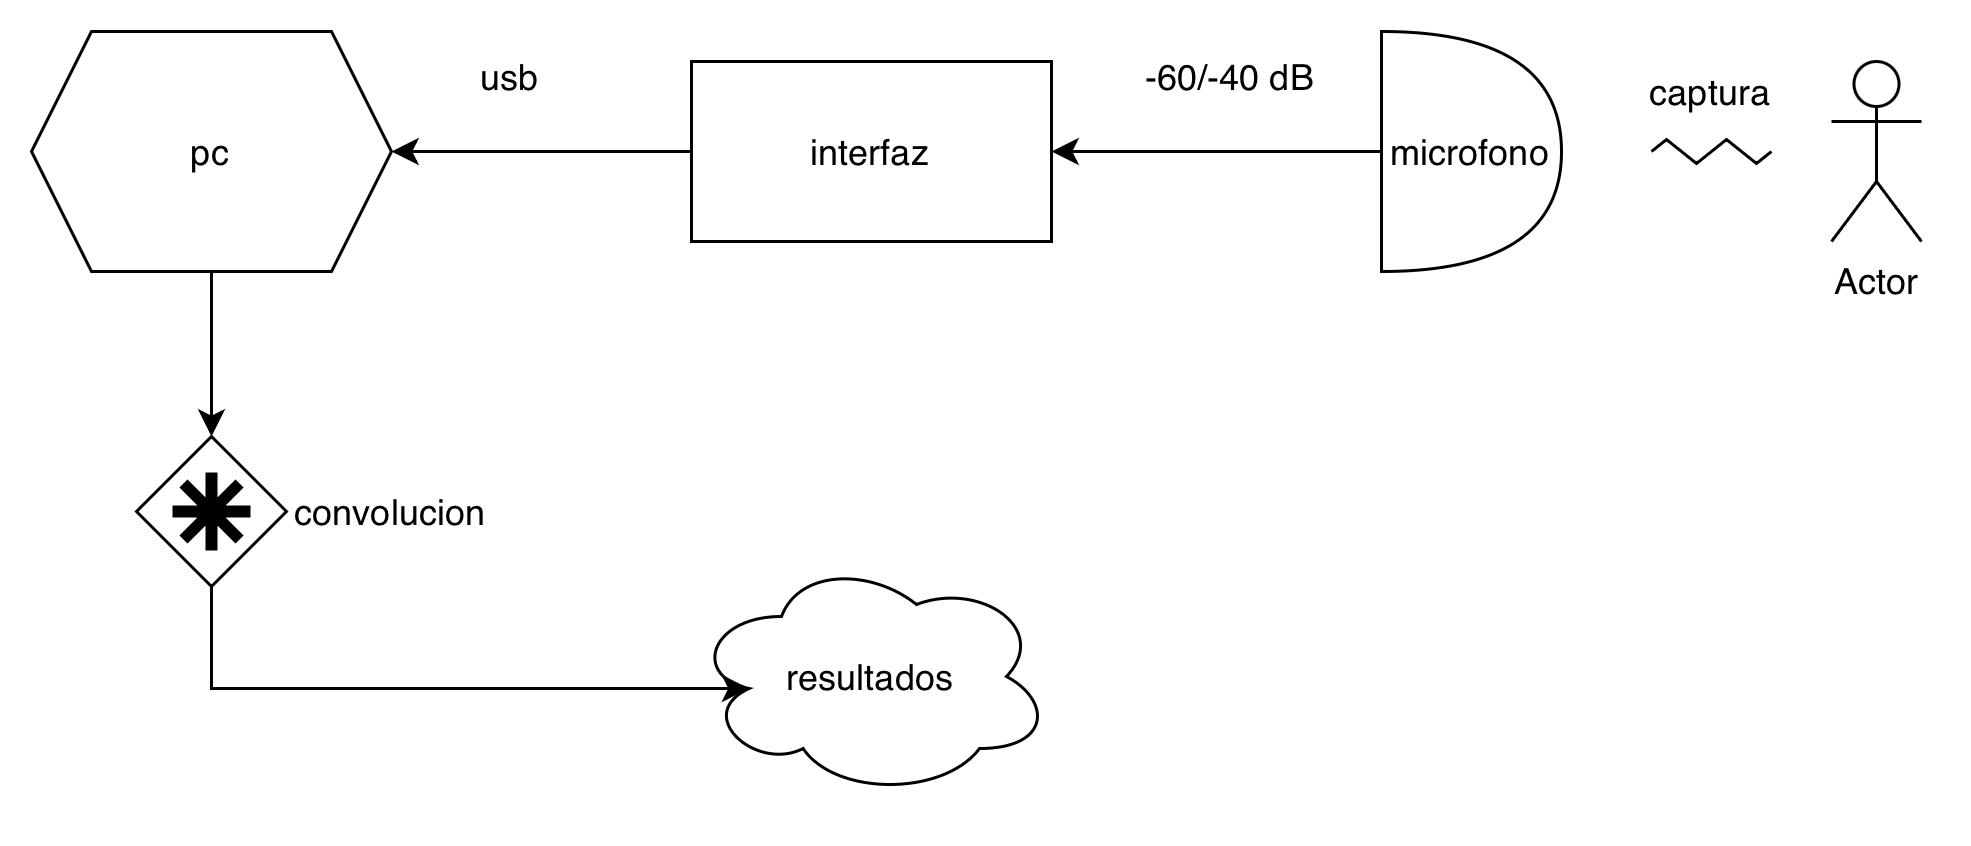

The diagram above was exported from draw.io. Its source (the exported page's mxGraphModel, read from the mxfile embedded in the PNG):
<mxGraphModel dx="934" dy="553" grid="1" gridSize="10" guides="1" tooltips="1" connect="1" arrows="1" fold="1" page="1" pageScale="1" pageWidth="827" pageHeight="1169" math="0" shadow="0">
  <root>
    <mxCell id="0" />
    <mxCell id="1" parent="0" />
    <mxCell id="f9OvnBt2JzuOyo905877-9" edge="1" parent="1" source="f9OvnBt2JzuOyo905877-1" style="edgeStyle=orthogonalEdgeStyle;rounded=0;orthogonalLoop=1;jettySize=auto;html=1;entryX=1;entryY=0.5;entryDx=0;entryDy=0;" target="f9OvnBt2JzuOyo905877-2">
      <mxGeometry relative="1" as="geometry" />
    </mxCell>
    <mxCell id="f9OvnBt2JzuOyo905877-1" parent="1" style="rounded=0;whiteSpace=wrap;html=1;" value="interfaz" vertex="1">
      <mxGeometry height="60" width="120" x="340" y="320" as="geometry" />
    </mxCell>
    <mxCell id="f9OvnBt2JzuOyo905877-2" parent="1" style="shape=hexagon;perimeter=hexagonPerimeter2;whiteSpace=wrap;html=1;fixedSize=1;" value="pc" vertex="1">
      <mxGeometry height="80" width="120" x="120" y="310" as="geometry" />
    </mxCell>
    <mxCell id="f9OvnBt2JzuOyo905877-10" edge="1" parent="1" source="f9OvnBt2JzuOyo905877-3" style="edgeStyle=orthogonalEdgeStyle;rounded=0;orthogonalLoop=1;jettySize=auto;html=1;entryX=1;entryY=0.5;entryDx=0;entryDy=0;" target="f9OvnBt2JzuOyo905877-1">
      <mxGeometry relative="1" as="geometry" />
    </mxCell>
    <mxCell id="f9OvnBt2JzuOyo905877-3" parent="1" style="shape=or;whiteSpace=wrap;html=1;" value="microfono" vertex="1">
      <mxGeometry height="80" width="60" x="570" y="310" as="geometry" />
    </mxCell>
    <mxCell id="f9OvnBt2JzuOyo905877-7" parent="1" style="shape=umlActor;verticalLabelPosition=bottom;verticalAlign=top;html=1;outlineConnect=0;" value="Actor" vertex="1">
      <mxGeometry height="60" width="30" x="720" y="320" as="geometry" />
    </mxCell>
    <mxCell id="f9OvnBt2JzuOyo905877-11" parent="1" style="text;html=1;whiteSpace=wrap;strokeColor=none;fillColor=none;align=center;verticalAlign=middle;rounded=0;" value="usb" vertex="1">
      <mxGeometry height="30" width="60" x="250" y="310" as="geometry" />
    </mxCell>
    <mxCell id="f9OvnBt2JzuOyo905877-12" parent="1" style="text;html=1;whiteSpace=wrap;strokeColor=none;fillColor=none;align=center;verticalAlign=middle;rounded=0;" value="-60/-40 dB" vertex="1">
      <mxGeometry height="30" width="60" x="490" y="310" as="geometry" />
    </mxCell>
    <mxCell id="f9OvnBt2JzuOyo905877-13" parent="1" style="shape=zigzag;html=1;fillColor=none;" value="" vertex="1">
      <mxGeometry height="10" width="40" x="660" y="345" as="geometry" />
    </mxCell>
    <mxCell id="f9OvnBt2JzuOyo905877-15" parent="1" style="text;html=1;whiteSpace=wrap;strokeColor=none;fillColor=none;align=center;verticalAlign=middle;rounded=0;autosize=1;resizable=0;" value="captura" vertex="1">
      <mxGeometry height="30" width="60" x="650" y="315" as="geometry" />
    </mxCell>
    <mxCell id="f9OvnBt2JzuOyo905877-18" parent="1" style="points=[[0.25,0.25,0],[0.5,0,0],[0.75,0.25,0],[1,0.5,0],[0.75,0.75,0],[0.5,1,0],[0.25,0.75,0],[0,0.5,0]];shape=mxgraph.bpmn.gateway2;html=1;verticalLabelPosition=bottom;labelBackgroundColor=#ffffff;verticalAlign=top;align=center;perimeter=rhombusPerimeter;outlineConnect=0;outline=none;symbol=none;gwType=complex;" value="" vertex="1">
      <mxGeometry height="50" width="50" x="155" y="445" as="geometry" />
    </mxCell>
    <mxCell id="f9OvnBt2JzuOyo905877-21" parent="1" style="text;html=1;whiteSpace=wrap;strokeColor=none;fillColor=none;align=center;verticalAlign=middle;rounded=0;" value="convolucion" vertex="1">
      <mxGeometry height="30" width="60" x="210" y="455" as="geometry" />
    </mxCell>
    <mxCell id="f9OvnBt2JzuOyo905877-22" parent="1" style="ellipse;shape=cloud;whiteSpace=wrap;html=1;" value="" vertex="1">
      <mxGeometry height="80" width="120" x="340" y="485" as="geometry" />
    </mxCell>
    <mxCell id="f9OvnBt2JzuOyo905877-25" parent="1" style="text;html=1;whiteSpace=wrap;strokeColor=none;fillColor=none;align=center;verticalAlign=middle;rounded=0;" value="resultados" vertex="1">
      <mxGeometry height="30" width="60" x="370" y="510" as="geometry" />
    </mxCell>
    <mxCell id="f9OvnBt2JzuOyo905877-31" edge="1" parent="1" source="f9OvnBt2JzuOyo905877-2" style="edgeStyle=orthogonalEdgeStyle;rounded=0;orthogonalLoop=1;jettySize=auto;html=1;exitX=0.5;exitY=1;exitDx=0;exitDy=0;entryX=0.5;entryY=0;entryDx=0;entryDy=0;entryPerimeter=0;" target="f9OvnBt2JzuOyo905877-18">
      <mxGeometry relative="1" as="geometry" />
    </mxCell>
    <mxCell id="f9OvnBt2JzuOyo905877-32" edge="1" parent="1" source="f9OvnBt2JzuOyo905877-18" style="edgeStyle=orthogonalEdgeStyle;rounded=0;orthogonalLoop=1;jettySize=auto;html=1;exitX=0.5;exitY=1;exitDx=0;exitDy=0;exitPerimeter=0;entryX=0.16;entryY=0.55;entryDx=0;entryDy=0;entryPerimeter=0;" target="f9OvnBt2JzuOyo905877-22">
      <mxGeometry relative="1" as="geometry" />
    </mxCell>
  </root>
</mxGraphModel>